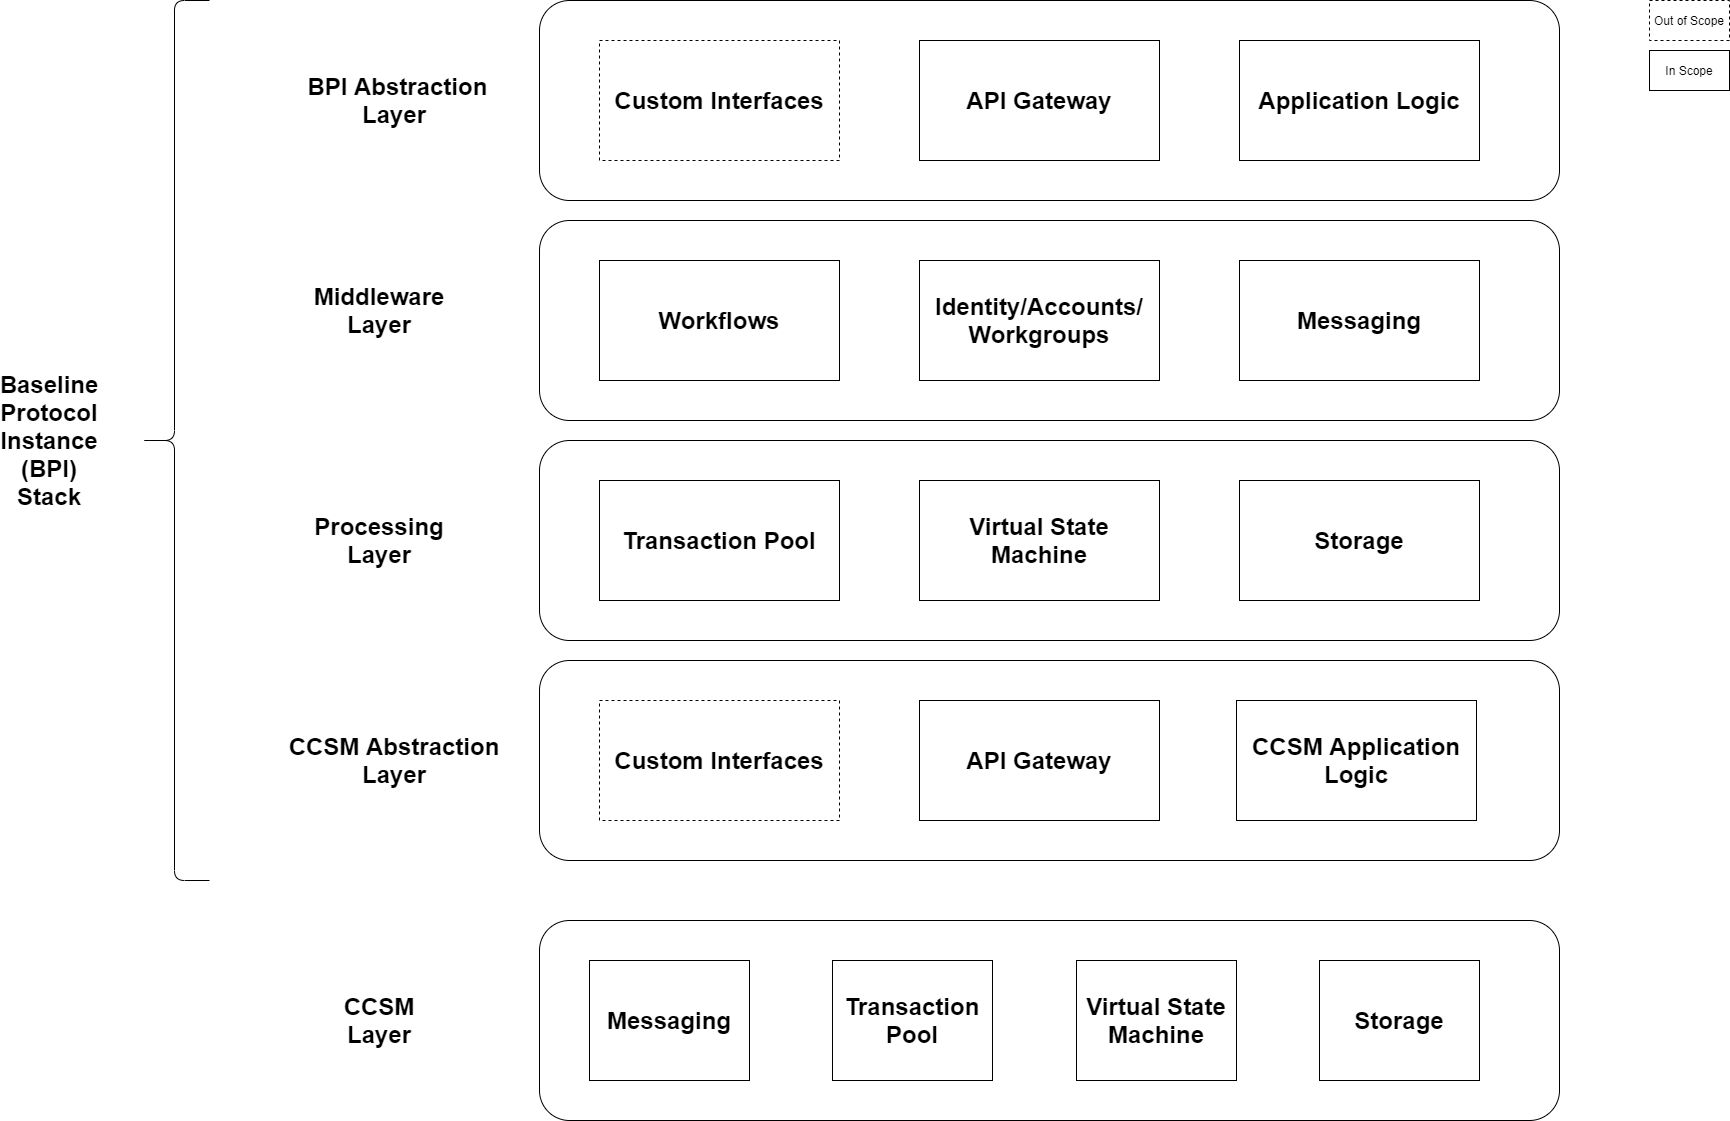

The diagram above was exported from draw.io. Its source (the exported page's mxGraphModel, read from the mxfile embedded in the PNG):
<mxGraphModel dx="1278" dy="491" grid="1" gridSize="10" guides="1" tooltips="1" connect="1" arrows="1" fold="1" page="1" pageScale="1" pageWidth="3300" pageHeight="2339" math="0" shadow="0">
  <root>
    <mxCell id="kEBi5TbfMXtx_2o9SH96-0" />
    <mxCell id="kEBi5TbfMXtx_2o9SH96-1" parent="kEBi5TbfMXtx_2o9SH96-0" />
    <mxCell id="kEBi5TbfMXtx_2o9SH96-6" value="" style="rounded=1;whiteSpace=wrap;html=1;" parent="kEBi5TbfMXtx_2o9SH96-1" vertex="1">
      <mxGeometry x="1860" y="920" width="1020" height="200" as="geometry" />
    </mxCell>
    <mxCell id="kEBi5TbfMXtx_2o9SH96-2" value="&lt;font style=&quot;font-size: 24px&quot;&gt;&lt;b&gt;API Gateway&lt;/b&gt;&lt;/font&gt;" style="rounded=0;whiteSpace=wrap;html=1;" parent="kEBi5TbfMXtx_2o9SH96-1" vertex="1">
      <mxGeometry x="2240" y="960" width="240" height="120" as="geometry" />
    </mxCell>
    <mxCell id="kEBi5TbfMXtx_2o9SH96-7" value="" style="rounded=1;whiteSpace=wrap;html=1;" parent="kEBi5TbfMXtx_2o9SH96-1" vertex="1">
      <mxGeometry x="1860" y="1360" width="1020" height="200" as="geometry" />
    </mxCell>
    <mxCell id="kEBi5TbfMXtx_2o9SH96-8" value="&lt;font style=&quot;font-size: 24px&quot;&gt;&lt;b&gt;Storage&lt;/b&gt;&lt;/font&gt;" style="rounded=0;whiteSpace=wrap;html=1;" parent="kEBi5TbfMXtx_2o9SH96-1" vertex="1">
      <mxGeometry x="2560" y="1400" width="240" height="120" as="geometry" />
    </mxCell>
    <mxCell id="kEBi5TbfMXtx_2o9SH96-9" value="&lt;font style=&quot;font-size: 24px&quot;&gt;&lt;b&gt;Virtual State Machine&lt;/b&gt;&lt;/font&gt;" style="rounded=0;whiteSpace=wrap;html=1;" parent="kEBi5TbfMXtx_2o9SH96-1" vertex="1">
      <mxGeometry x="2240" y="1400" width="240" height="120" as="geometry" />
    </mxCell>
    <mxCell id="kEBi5TbfMXtx_2o9SH96-10" value="&lt;span style=&quot;font-size: 24px&quot;&gt;&lt;b&gt;Transaction Pool&lt;/b&gt;&lt;/span&gt;" style="rounded=0;whiteSpace=wrap;html=1;" parent="kEBi5TbfMXtx_2o9SH96-1" vertex="1">
      <mxGeometry x="1920" y="1400" width="240" height="120" as="geometry" />
    </mxCell>
    <mxCell id="kEBi5TbfMXtx_2o9SH96-11" value="" style="rounded=1;whiteSpace=wrap;html=1;" parent="kEBi5TbfMXtx_2o9SH96-1" vertex="1">
      <mxGeometry x="1860" y="1140" width="1020" height="200" as="geometry" />
    </mxCell>
    <mxCell id="kEBi5TbfMXtx_2o9SH96-12" value="&lt;font style=&quot;font-size: 24px&quot;&gt;&lt;b&gt;Messaging&lt;/b&gt;&lt;/font&gt;" style="rounded=0;whiteSpace=wrap;html=1;" parent="kEBi5TbfMXtx_2o9SH96-1" vertex="1">
      <mxGeometry x="2560" y="1180" width="240" height="120" as="geometry" />
    </mxCell>
    <mxCell id="kEBi5TbfMXtx_2o9SH96-13" value="&lt;font style=&quot;font-size: 24px&quot;&gt;&lt;b&gt;Identity/Accounts/ Workgroups&lt;/b&gt;&lt;/font&gt;" style="rounded=0;whiteSpace=wrap;html=1;" parent="kEBi5TbfMXtx_2o9SH96-1" vertex="1">
      <mxGeometry x="2240" y="1180" width="240" height="120" as="geometry" />
    </mxCell>
    <mxCell id="kEBi5TbfMXtx_2o9SH96-14" value="&lt;font style=&quot;font-size: 24px&quot;&gt;&lt;b&gt;Workflows&lt;/b&gt;&lt;/font&gt;" style="rounded=0;whiteSpace=wrap;html=1;" parent="kEBi5TbfMXtx_2o9SH96-1" vertex="1">
      <mxGeometry x="1920" y="1180" width="240" height="120" as="geometry" />
    </mxCell>
    <mxCell id="kEBi5TbfMXtx_2o9SH96-15" value="&lt;font style=&quot;font-size: 24px&quot;&gt;&lt;b&gt;Custom Interfaces&lt;/b&gt;&lt;/font&gt;" style="rounded=0;whiteSpace=wrap;dashed=1;html=1;" parent="kEBi5TbfMXtx_2o9SH96-1" vertex="1">
      <mxGeometry x="1920" y="960" width="240" height="120" as="geometry" />
    </mxCell>
    <mxCell id="kEBi5TbfMXtx_2o9SH96-16" value="" style="rounded=1;whiteSpace=wrap;html=1;" parent="kEBi5TbfMXtx_2o9SH96-1" vertex="1">
      <mxGeometry x="1860" y="1840" width="1020" height="200" as="geometry" />
    </mxCell>
    <mxCell id="kEBi5TbfMXtx_2o9SH96-17" value="&lt;font style=&quot;font-size: 24px&quot;&gt;&lt;b&gt;Storage&lt;/b&gt;&lt;/font&gt;" style="rounded=0;whiteSpace=wrap;html=1;" parent="kEBi5TbfMXtx_2o9SH96-1" vertex="1">
      <mxGeometry x="2640" y="1880" width="160" height="120" as="geometry" />
    </mxCell>
    <mxCell id="kEBi5TbfMXtx_2o9SH96-18" value="&lt;font style=&quot;font-size: 24px&quot;&gt;&lt;b&gt;Virtual State Machine&lt;/b&gt;&lt;/font&gt;" style="rounded=0;whiteSpace=wrap;html=1;" parent="kEBi5TbfMXtx_2o9SH96-1" vertex="1">
      <mxGeometry x="2397" y="1880" width="160" height="120" as="geometry" />
    </mxCell>
    <mxCell id="kEBi5TbfMXtx_2o9SH96-19" value="&lt;span style=&quot;font-size: 24px&quot;&gt;&lt;b&gt;Messaging&lt;/b&gt;&lt;/span&gt;" style="rounded=0;whiteSpace=wrap;html=1;" parent="kEBi5TbfMXtx_2o9SH96-1" vertex="1">
      <mxGeometry x="1910" y="1880" width="160" height="120" as="geometry" />
    </mxCell>
    <mxCell id="kEBi5TbfMXtx_2o9SH96-20" value="&lt;font style=&quot;font-size: 24px&quot;&gt;&lt;b&gt;&amp;nbsp;BPI Abstraction Layer&lt;/b&gt;&lt;/font&gt;" style="text;html=1;strokeColor=none;fillColor=none;align=center;verticalAlign=middle;whiteSpace=wrap;rounded=0;" parent="kEBi5TbfMXtx_2o9SH96-1" vertex="1">
      <mxGeometry x="1600" y="1010" width="230" height="20" as="geometry" />
    </mxCell>
    <mxCell id="kEBi5TbfMXtx_2o9SH96-21" value="&lt;font style=&quot;font-size: 24px&quot;&gt;&lt;b&gt;Middleware Layer&lt;/b&gt;&lt;/font&gt;" style="text;html=1;strokeColor=none;fillColor=none;align=center;verticalAlign=middle;whiteSpace=wrap;rounded=0;" parent="kEBi5TbfMXtx_2o9SH96-1" vertex="1">
      <mxGeometry x="1680" y="1220" width="40" height="20" as="geometry" />
    </mxCell>
    <mxCell id="kEBi5TbfMXtx_2o9SH96-22" value="&lt;font style=&quot;font-size: 24px&quot;&gt;&lt;b&gt;Processing&lt;br&gt;Layer&lt;/b&gt;&lt;/font&gt;" style="text;html=1;strokeColor=none;fillColor=none;align=center;verticalAlign=middle;whiteSpace=wrap;rounded=0;" parent="kEBi5TbfMXtx_2o9SH96-1" vertex="1">
      <mxGeometry x="1680" y="1450" width="40" height="20" as="geometry" />
    </mxCell>
    <mxCell id="kEBi5TbfMXtx_2o9SH96-23" value="&lt;font style=&quot;font-size: 24px&quot;&gt;&lt;b&gt;CCSM&lt;br&gt;Layer&lt;/b&gt;&lt;/font&gt;" style="text;html=1;strokeColor=none;fillColor=none;align=center;verticalAlign=middle;whiteSpace=wrap;rounded=0;" parent="kEBi5TbfMXtx_2o9SH96-1" vertex="1">
      <mxGeometry x="1630" y="1930" width="140" height="20" as="geometry" />
    </mxCell>
    <mxCell id="uatwjeZpvm_ymDqxlDe--0" value="&lt;font style=&quot;font-size: 24px&quot;&gt;&lt;b&gt;Application Logic&lt;/b&gt;&lt;/font&gt;" style="rounded=0;whiteSpace=wrap;html=1;" parent="kEBi5TbfMXtx_2o9SH96-1" vertex="1">
      <mxGeometry x="2560" y="960" width="240" height="120" as="geometry" />
    </mxCell>
    <mxCell id="NQcTwt4HMMXCfwEBfP9N-1" value="" style="shape=curlyBracket;whiteSpace=wrap;html=1;rounded=1;" parent="kEBi5TbfMXtx_2o9SH96-1" vertex="1">
      <mxGeometry x="1460" y="920" width="70" height="880" as="geometry" />
    </mxCell>
    <mxCell id="NQcTwt4HMMXCfwEBfP9N-2" value="&lt;font style=&quot;font-size: 24px&quot;&gt;&lt;b&gt;Baseline Protocol Instance (BPI) Stack&lt;/b&gt;&lt;/font&gt;" style="text;html=1;strokeColor=none;fillColor=none;align=center;verticalAlign=middle;whiteSpace=wrap;rounded=0;rotation=0;direction=south;" parent="kEBi5TbfMXtx_2o9SH96-1" vertex="1">
      <mxGeometry x="1360" y="1340" width="20" height="40" as="geometry" />
    </mxCell>
    <mxCell id="t1ITnZTte_FJ3PqAjvVM-0" value="&lt;span style=&quot;font-size: 24px&quot;&gt;&lt;b&gt;Transaction Pool&lt;/b&gt;&lt;/span&gt;" style="rounded=0;whiteSpace=wrap;html=1;" parent="kEBi5TbfMXtx_2o9SH96-1" vertex="1">
      <mxGeometry x="2153" y="1880" width="160" height="120" as="geometry" />
    </mxCell>
    <mxCell id="t1ITnZTte_FJ3PqAjvVM-2" value="Out of Scope" style="rounded=0;whiteSpace=wrap;dashed=1;html=1;" parent="kEBi5TbfMXtx_2o9SH96-1" vertex="1">
      <mxGeometry x="2970" y="920" width="80" height="40" as="geometry" />
    </mxCell>
    <mxCell id="t1ITnZTte_FJ3PqAjvVM-3" value="&lt;span&gt;In Scope&lt;/span&gt;" style="rounded=0;whiteSpace=wrap;html=1;" parent="kEBi5TbfMXtx_2o9SH96-1" vertex="1">
      <mxGeometry x="2970" y="970" width="80" height="40" as="geometry" />
    </mxCell>
    <mxCell id="GY1IdFssgDm_sj0MnLbF-0" value="" style="rounded=1;whiteSpace=wrap;html=1;" parent="kEBi5TbfMXtx_2o9SH96-1" vertex="1">
      <mxGeometry x="1860" y="1580" width="1020" height="200" as="geometry" />
    </mxCell>
    <mxCell id="GY1IdFssgDm_sj0MnLbF-1" value="&lt;font style=&quot;font-size: 24px&quot;&gt;&lt;b&gt;API Gateway&lt;/b&gt;&lt;/font&gt;" style="rounded=0;whiteSpace=wrap;html=1;" parent="kEBi5TbfMXtx_2o9SH96-1" vertex="1">
      <mxGeometry x="2240" y="1620" width="240" height="120" as="geometry" />
    </mxCell>
    <mxCell id="GY1IdFssgDm_sj0MnLbF-2" value="&lt;font style=&quot;font-size: 24px&quot;&gt;&lt;b&gt;Custom Interfaces&lt;/b&gt;&lt;/font&gt;" style="rounded=0;whiteSpace=wrap;dashed=1;html=1;" parent="kEBi5TbfMXtx_2o9SH96-1" vertex="1">
      <mxGeometry x="1920" y="1620" width="240" height="120" as="geometry" />
    </mxCell>
    <mxCell id="GY1IdFssgDm_sj0MnLbF-3" value="&lt;font style=&quot;font-size: 24px&quot;&gt;&lt;b&gt;CCSM Abstraction Layer&lt;/b&gt;&lt;/font&gt;" style="text;html=1;strokeColor=none;fillColor=none;align=center;verticalAlign=middle;whiteSpace=wrap;rounded=0;" parent="kEBi5TbfMXtx_2o9SH96-1" vertex="1">
      <mxGeometry x="1600" y="1670" width="230" height="20" as="geometry" />
    </mxCell>
    <mxCell id="GY1IdFssgDm_sj0MnLbF-4" value="&lt;font style=&quot;font-size: 24px&quot;&gt;&lt;b&gt;CCSM Application Logic&lt;/b&gt;&lt;/font&gt;" style="rounded=0;whiteSpace=wrap;html=1;" parent="kEBi5TbfMXtx_2o9SH96-1" vertex="1">
      <mxGeometry x="2557" y="1620" width="240" height="120" as="geometry" />
    </mxCell>
  </root>
</mxGraphModel>